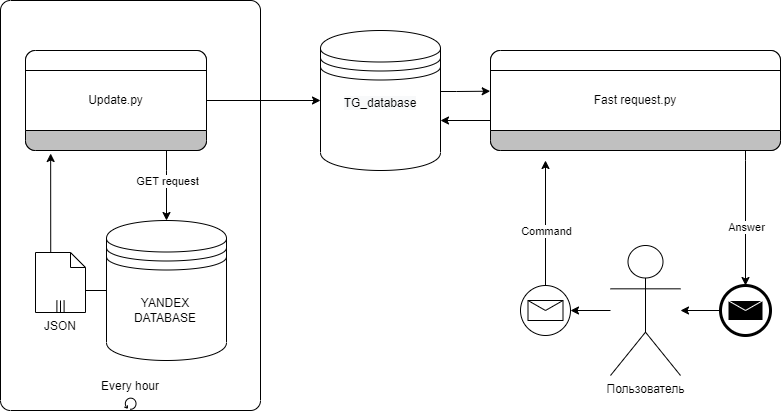

The diagram above was exported from draw.io. Its source (the exported page's mxGraphModel, read from the mxfile embedded in the PNG):
<mxGraphModel dx="918" dy="580" grid="1" gridSize="10" guides="1" tooltips="1" connect="1" arrows="1" fold="1" page="1" pageScale="1" pageWidth="827" pageHeight="1169" math="0" shadow="0">
  <root>
    <mxCell id="0" />
    <mxCell id="1" parent="0" />
    <mxCell id="XKGgIORga86wFteXKOp_-3" value="" style="points=[[0.25,0,0],[0.5,0,0],[0.75,0,0],[1,0.25,0],[1,0.5,0],[1,0.75,0],[0.75,1,0],[0.5,1,0],[0.25,1,0],[0,0.75,0],[0,0.5,0],[0,0.25,0]];shape=mxgraph.bpmn.task;whiteSpace=wrap;rectStyle=rounded;size=10;html=1;taskMarker=abstract;isLoopStandard=1;" vertex="1" parent="1">
      <mxGeometry x="24" y="210" width="260" height="410" as="geometry" />
    </mxCell>
    <mxCell id="XKGgIORga86wFteXKOp_-23" style="edgeStyle=orthogonalEdgeStyle;rounded=0;orthogonalLoop=1;jettySize=auto;html=1;entryX=-0.001;entryY=0.407;entryDx=0;entryDy=0;entryPerimeter=0;" edge="1" parent="1" source="XKGgIORga86wFteXKOp_-1" target="XKGgIORga86wFteXKOp_-14">
      <mxGeometry relative="1" as="geometry">
        <Array as="points">
          <mxPoint x="480" y="301" />
          <mxPoint x="480" y="301" />
        </Array>
      </mxGeometry>
    </mxCell>
    <mxCell id="XKGgIORga86wFteXKOp_-1" value="" style="shape=datastore;whiteSpace=wrap;html=1;labelPosition=center;verticalLabelPosition=bottom;align=center;verticalAlign=top;" vertex="1" parent="1">
      <mxGeometry x="344" y="240" width="120" height="140" as="geometry" />
    </mxCell>
    <mxCell id="XKGgIORga86wFteXKOp_-9" style="edgeStyle=orthogonalEdgeStyle;rounded=0;orthogonalLoop=1;jettySize=auto;html=1;exitX=1;exitY=0.5;exitDx=0;exitDy=0;" edge="1" parent="1" source="XKGgIORga86wFteXKOp_-24" target="XKGgIORga86wFteXKOp_-1">
      <mxGeometry relative="1" as="geometry">
        <mxPoint x="264" y="310" as="sourcePoint" />
      </mxGeometry>
    </mxCell>
    <mxCell id="XKGgIORga86wFteXKOp_-13" style="edgeStyle=orthogonalEdgeStyle;rounded=0;orthogonalLoop=1;jettySize=auto;html=1;entryX=1;entryY=0.5;entryDx=0;entryDy=0;entryPerimeter=0;" edge="1" parent="1" source="XKGgIORga86wFteXKOp_-8" target="XKGgIORga86wFteXKOp_-12">
      <mxGeometry relative="1" as="geometry" />
    </mxCell>
    <mxCell id="XKGgIORga86wFteXKOp_-8" value="Пользователь" style="shape=umlActor;verticalLabelPosition=bottom;verticalAlign=top;html=1;" vertex="1" parent="1">
      <mxGeometry x="634" y="455" width="70" height="130" as="geometry" />
    </mxCell>
    <mxCell id="XKGgIORga86wFteXKOp_-28" style="edgeStyle=orthogonalEdgeStyle;rounded=0;orthogonalLoop=1;jettySize=auto;html=1;entryX=0.139;entryY=1.03;entryDx=0;entryDy=0;exitX=0;exitY=0.5;exitDx=0;exitDy=0;entryPerimeter=0;" edge="1" parent="1" source="XKGgIORga86wFteXKOp_-10" target="XKGgIORga86wFteXKOp_-24">
      <mxGeometry relative="1" as="geometry">
        <Array as="points">
          <mxPoint x="74" y="500" />
        </Array>
      </mxGeometry>
    </mxCell>
    <mxCell id="XKGgIORga86wFteXKOp_-40" value="Text" style="edgeLabel;html=1;align=center;verticalAlign=middle;resizable=0;points=[];" vertex="1" connectable="0" parent="XKGgIORga86wFteXKOp_-28">
      <mxGeometry x="-0.041" y="1" relative="1" as="geometry">
        <mxPoint y="12" as="offset" />
      </mxGeometry>
    </mxCell>
    <mxCell id="XKGgIORga86wFteXKOp_-10" value="" style="shape=datastore;whiteSpace=wrap;html=1;labelPosition=center;verticalLabelPosition=bottom;align=center;verticalAlign=top;" vertex="1" parent="1">
      <mxGeometry x="130" y="430" width="120" height="140" as="geometry" />
    </mxCell>
    <mxCell id="XKGgIORga86wFteXKOp_-18" style="edgeStyle=orthogonalEdgeStyle;rounded=0;orthogonalLoop=1;jettySize=auto;html=1;" edge="1" parent="1" source="XKGgIORga86wFteXKOp_-12">
      <mxGeometry relative="1" as="geometry">
        <mxPoint x="569" y="370" as="targetPoint" />
        <Array as="points">
          <mxPoint x="569" y="370" />
        </Array>
      </mxGeometry>
    </mxCell>
    <mxCell id="XKGgIORga86wFteXKOp_-32" value="Command" style="edgeLabel;html=1;align=center;verticalAlign=middle;resizable=0;points=[];" vertex="1" connectable="0" parent="XKGgIORga86wFteXKOp_-18">
      <mxGeometry x="-0.2753" relative="1" as="geometry">
        <mxPoint y="-10" as="offset" />
      </mxGeometry>
    </mxCell>
    <mxCell id="XKGgIORga86wFteXKOp_-12" value="" style="points=[[0.145,0.145,0],[0.5,0,0],[0.855,0.145,0],[1,0.5,0],[0.855,0.855,0],[0.5,1,0],[0.145,0.855,0],[0,0.5,0]];shape=mxgraph.bpmn.event;html=1;verticalLabelPosition=bottom;labelBackgroundColor=#ffffff;verticalAlign=top;align=center;perimeter=ellipsePerimeter;outlineConnect=0;aspect=fixed;outline=standard;symbol=message;" vertex="1" parent="1">
      <mxGeometry x="544" y="495" width="50" height="50" as="geometry" />
    </mxCell>
    <mxCell id="XKGgIORga86wFteXKOp_-20" style="edgeStyle=orthogonalEdgeStyle;rounded=0;orthogonalLoop=1;jettySize=auto;html=1;entryX=0.5;entryY=0;entryDx=0;entryDy=0;entryPerimeter=0;" edge="1" parent="1" source="XKGgIORga86wFteXKOp_-14" target="XKGgIORga86wFteXKOp_-19">
      <mxGeometry relative="1" as="geometry">
        <Array as="points">
          <mxPoint x="769" y="370" />
          <mxPoint x="769" y="370" />
        </Array>
      </mxGeometry>
    </mxCell>
    <mxCell id="XKGgIORga86wFteXKOp_-33" value="Answer" style="edgeLabel;html=1;align=center;verticalAlign=middle;resizable=0;points=[];" vertex="1" connectable="0" parent="XKGgIORga86wFteXKOp_-20">
      <mxGeometry x="0.2184" relative="1" as="geometry">
        <mxPoint y="-6" as="offset" />
      </mxGeometry>
    </mxCell>
    <mxCell id="XKGgIORga86wFteXKOp_-31" style="edgeStyle=orthogonalEdgeStyle;rounded=0;orthogonalLoop=1;jettySize=auto;html=1;" edge="1" parent="1" source="XKGgIORga86wFteXKOp_-14">
      <mxGeometry relative="1" as="geometry">
        <mxPoint x="464" y="330" as="targetPoint" />
        <Array as="points">
          <mxPoint x="464" y="330" />
        </Array>
      </mxGeometry>
    </mxCell>
    <mxCell id="XKGgIORga86wFteXKOp_-14" value="" style="rounded=1;whiteSpace=wrap;html=1;container=1;collapsible=0;absoluteArcSize=1;arcSize=20;childLayout=stackLayout;horizontal=1;horizontalStack=0;resizeParent=1;resizeParentMax=0;resizeLast=0;" vertex="1" parent="1">
      <mxGeometry x="514" y="260" width="290" height="100" as="geometry" />
    </mxCell>
    <mxCell id="XKGgIORga86wFteXKOp_-15" value="" style="whiteSpace=wrap;connectable=0;html=1;shape=mxgraph.basic.rect;size=10;rectStyle=rounded;bottomRightStyle=square;bottomLeftStyle=square;part=1;" vertex="1" parent="XKGgIORga86wFteXKOp_-14">
      <mxGeometry width="290" height="20" as="geometry" />
    </mxCell>
    <mxCell id="XKGgIORga86wFteXKOp_-16" value="Fast request.py" style="shape=mxgraph.bpmn.task;part=1;taskMarker=abstract;connectable=0;whiteSpace=wrap;html=1;" vertex="1" parent="XKGgIORga86wFteXKOp_-14">
      <mxGeometry y="20" width="290" height="60" as="geometry" />
    </mxCell>
    <mxCell id="XKGgIORga86wFteXKOp_-17" value="" style="whiteSpace=wrap;connectable=0;html=1;shape=mxgraph.basic.rect;size=10;rectStyle=rounded;topRightStyle=square;topLeftStyle=square;fillColor=#C0C0C0;part=1;" vertex="1" parent="XKGgIORga86wFteXKOp_-14">
      <mxGeometry y="80" width="290" height="20" as="geometry" />
    </mxCell>
    <mxCell id="XKGgIORga86wFteXKOp_-21" style="edgeStyle=orthogonalEdgeStyle;rounded=0;orthogonalLoop=1;jettySize=auto;html=1;" edge="1" parent="1" source="XKGgIORga86wFteXKOp_-19" target="XKGgIORga86wFteXKOp_-8">
      <mxGeometry relative="1" as="geometry" />
    </mxCell>
    <mxCell id="XKGgIORga86wFteXKOp_-19" value="" style="points=[[0.145,0.145,0],[0.5,0,0],[0.855,0.145,0],[1,0.5,0],[0.855,0.855,0],[0.5,1,0],[0.145,0.855,0],[0,0.5,0]];shape=mxgraph.bpmn.event;html=1;verticalLabelPosition=bottom;labelBackgroundColor=#ffffff;verticalAlign=top;align=center;perimeter=ellipsePerimeter;outlineConnect=0;aspect=fixed;outline=end;symbol=message;" vertex="1" parent="1">
      <mxGeometry x="744" y="495" width="50" height="50" as="geometry" />
    </mxCell>
    <mxCell id="XKGgIORga86wFteXKOp_-30" style="edgeStyle=orthogonalEdgeStyle;rounded=0;orthogonalLoop=1;jettySize=auto;html=1;entryX=0.5;entryY=0;entryDx=0;entryDy=0;" edge="1" parent="1" source="XKGgIORga86wFteXKOp_-24" target="XKGgIORga86wFteXKOp_-10">
      <mxGeometry relative="1" as="geometry">
        <Array as="points">
          <mxPoint x="190" y="380" />
          <mxPoint x="190" y="380" />
        </Array>
      </mxGeometry>
    </mxCell>
    <mxCell id="XKGgIORga86wFteXKOp_-39" value="GET request" style="edgeLabel;html=1;align=center;verticalAlign=middle;resizable=0;points=[];" vertex="1" connectable="0" parent="XKGgIORga86wFteXKOp_-30">
      <mxGeometry x="-0.0672" y="-2" relative="1" as="geometry">
        <mxPoint x="2" y="-2" as="offset" />
      </mxGeometry>
    </mxCell>
    <mxCell id="XKGgIORga86wFteXKOp_-24" value="" style="rounded=1;whiteSpace=wrap;html=1;container=1;collapsible=0;absoluteArcSize=1;arcSize=20;childLayout=stackLayout;horizontal=1;horizontalStack=0;resizeParent=1;resizeParentMax=0;resizeLast=0;" vertex="1" parent="1">
      <mxGeometry x="49" y="260" width="181" height="100" as="geometry" />
    </mxCell>
    <mxCell id="XKGgIORga86wFteXKOp_-25" value="" style="whiteSpace=wrap;connectable=0;html=1;shape=mxgraph.basic.rect;size=10;rectStyle=rounded;bottomRightStyle=square;bottomLeftStyle=square;part=1;" vertex="1" parent="XKGgIORga86wFteXKOp_-24">
      <mxGeometry width="181" height="20" as="geometry" />
    </mxCell>
    <mxCell id="XKGgIORga86wFteXKOp_-26" value="Update.py" style="shape=mxgraph.bpmn.task;part=1;taskMarker=abstract;connectable=0;whiteSpace=wrap;html=1;" vertex="1" parent="XKGgIORga86wFteXKOp_-24">
      <mxGeometry y="20" width="181" height="60" as="geometry" />
    </mxCell>
    <mxCell id="XKGgIORga86wFteXKOp_-27" value="" style="whiteSpace=wrap;connectable=0;html=1;shape=mxgraph.basic.rect;size=10;rectStyle=rounded;topRightStyle=square;topLeftStyle=square;fillColor=#C0C0C0;part=1;" vertex="1" parent="XKGgIORga86wFteXKOp_-24">
      <mxGeometry y="80" width="181" height="20" as="geometry" />
    </mxCell>
    <mxCell id="XKGgIORga86wFteXKOp_-34" value="YANDEX DATABASE" style="text;html=1;strokeColor=none;fillColor=none;align=center;verticalAlign=middle;whiteSpace=wrap;rounded=0;" vertex="1" parent="1">
      <mxGeometry x="159" y="505" width="60" height="30" as="geometry" />
    </mxCell>
    <mxCell id="XKGgIORga86wFteXKOp_-37" value="&#10;&lt;span style=&quot;color: rgb(0, 0, 0); font-family: Helvetica; font-size: 12px; font-style: normal; font-variant-ligatures: normal; font-variant-caps: normal; font-weight: 400; letter-spacing: normal; orphans: 2; text-align: center; text-indent: 0px; text-transform: none; widows: 2; word-spacing: 0px; -webkit-text-stroke-width: 0px; background-color: rgb(248, 249, 250); text-decoration-thickness: initial; text-decoration-style: initial; text-decoration-color: initial; float: none; display: inline !important;&quot;&gt;TG_database&lt;/span&gt;&#10;&#10;" style="text;html=1;strokeColor=none;fillColor=none;align=center;verticalAlign=middle;whiteSpace=wrap;rounded=0;" vertex="1" parent="1">
      <mxGeometry x="374" y="305" width="60" height="30" as="geometry" />
    </mxCell>
    <mxCell id="XKGgIORga86wFteXKOp_-38" value="Every hour" style="text;html=1;strokeColor=none;fillColor=none;align=center;verticalAlign=middle;whiteSpace=wrap;rounded=0;" vertex="1" parent="1">
      <mxGeometry x="109" y="581" width="90" height="30" as="geometry" />
    </mxCell>
    <mxCell id="XKGgIORga86wFteXKOp_-41" value="JSON" style="shape=mxgraph.bpmn.data;labelPosition=center;verticalLabelPosition=bottom;align=center;verticalAlign=top;whiteSpace=wrap;size=15;html=1;bpmnTransferType=none;isCollection=1;" vertex="1" parent="1">
      <mxGeometry x="59" y="462" width="50" height="60" as="geometry" />
    </mxCell>
  </root>
</mxGraphModel>